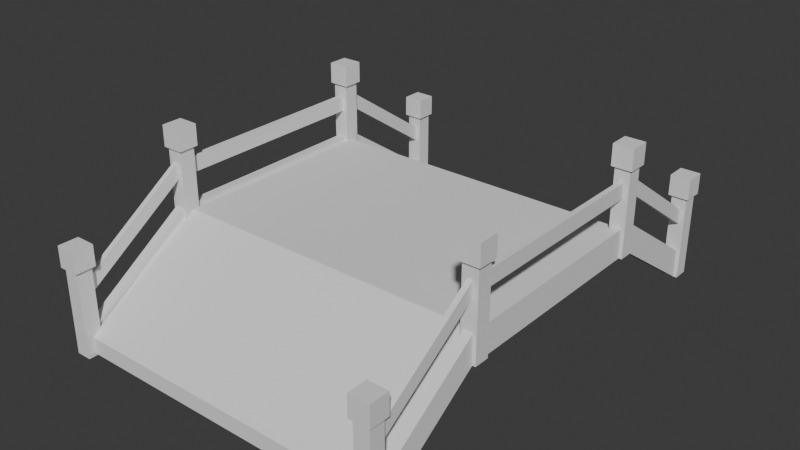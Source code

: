 # Source: puente_v1_auo1003.blend  (saved by Blender 4.5.90; exported with 4.5.12 LTS)
import bpy
from mathutils import Matrix  # noqa: F401  (used for matrix-valued properties, if any)

bpy.ops.wm.read_factory_settings(use_empty=True)
scene = bpy.context.scene
scene.name = 'Scene'

# ---- collections
col_collection = bpy.data.collections.new('Collection'); scene.collection.children.link(col_collection)

# ---- world
world_world = bpy.data.worlds.new('World'); scene.world = world_world
world_world.use_nodes = True; world_world.node_tree.nodes.clear()
_N = world_world.node_tree.nodes; _L = world_world.node_tree.links
n0 = _N.new('ShaderNodeOutputWorld'); n0.name = 'World Output'; n0.location = (200, 100)
n1 = _N.new('ShaderNodeBackground'); n1.name = 'Background'; n1.location = (-200, 100)
n1.inputs[0].default_value = (0.05088, 0.05088, 0.05088, 1.0)
_L.new(n1.outputs[0], n0.inputs[0])
n0.is_active_output = True
world_world.color = (0.05088, 0.05088, 0.05088)
world_world.sun_shadow_jitter_overblur = 0.0

# ---- meshes
me_cube_002 = bpy.data.meshes.new('Cube.002')
me_cube_002.from_pydata([(-4.379, -6.435, -2.627), (-4.379, -6.435, -2.178), (-4.379, 6.468, -2.627), (-4.379, 6.468, -2.178), (4.375, -6.435, -2.627), (4.375, -6.435, -2.178), (4.375, 6.468, -2.627), (4.375, 6.468, -2.178), (-4.485, 3.03, -0.4595), (-4.485, -2.998, -0.4595), (-4.485, -2.998, -0.0003283), (-4.485, 3.03, -0.0003283), (4.48, -2.998, -0.4595), (4.48, 3.03, -0.4595), (4.48, 3.03, -0.0003283), (4.48, -2.998, -0.0003283), (-4.35, -6.626, -2.711), (-4.35, -6.626, -0.2991), (-4.782, -6.626, -2.711), (-4.782, -6.626, -0.2991), (-4.35, -6.194, -2.711), (-4.35, -6.194, -0.2991), (-4.782, -6.194, -2.711), (-4.782, -6.194, -0.2991), (-4.281, -6.696, -0.2991), (-4.851, -6.696, -0.2991), (-4.281, -6.125, -0.2991), (-4.851, -6.125, -0.2991), (-4.281, -6.696, 0.2906), (-4.851, -6.696, 0.2906), (-4.281, -6.125, 0.2906), (-4.851, -6.125, 0.2906), (-4.35, -6.626, -1.091), (-4.35, -6.626, -0.6603), (-4.782, -6.626, -0.6603), (-4.782, -6.626, -1.091), (-4.782, -6.194, -0.6603), (-4.782, -6.194, -1.091), (-4.35, -6.194, -0.6603), (-4.35, -6.194, -1.091), (-4.693, -6.626, -2.711), (-4.439, -6.626, -2.711), (-4.494, -6.626, -0.2991), (-4.638, -6.626, -0.2991), (-4.439, -6.194, -2.711), (-4.693, -6.194, -2.711), (-4.638, -6.194, -0.2991), (-4.494, -6.194, -0.2991), (-4.471, -6.696, -0.2991), (-4.661, -6.696, -0.2991), (-4.661, -6.125, -0.2991), (-4.471, -6.125, -0.2991), (-4.471, -6.696, 0.2906), (-4.661, -6.696, 0.2906), (-4.661, -6.125, 0.2906), (-4.471, -6.125, 0.2906), (-4.638, -6.194, -1.091), (-4.494, -6.194, -1.091), (-4.638, -6.194, -0.6603), (-4.494, -6.194, -0.6603), (-4.494, -6.626, -1.091), (-4.638, -6.626, -1.091), (-4.494, -6.626, -0.6603), (-4.638, -6.626, -0.6603), (-4.782, -6.626, -1.901), (-4.782, -6.194, -1.901), (-4.35, -6.194, -1.901), (-4.35, -6.626, -1.901), (-4.439, -6.626, -1.901), (-4.693, -6.626, -1.901), (-4.693, -6.194, -1.901), (-4.439, -6.194, -1.901), (-4.35, -3.259, -0.7115), (-4.35, -3.259, 1.701), (-4.782, -3.259, -0.7115), (-4.782, -3.259, 1.701), (-4.35, -2.827, -0.7115), (-4.35, -2.827, 1.701), (-4.782, -2.827, -0.7115), (-4.782, -2.827, 1.701), (-4.281, -3.328, 1.701), (-4.851, -3.328, 1.701), (-4.281, -2.757, 1.701), (-4.851, -2.757, 1.701), (-4.281, -3.328, 2.291), (-4.851, -3.328, 2.291), (-4.281, -2.757, 2.291), (-4.851, -2.757, 2.291), (-4.35, -3.259, 0.9094), (-4.35, -3.259, 1.34), (-4.782, -3.259, 1.34), (-4.782, -3.259, 0.9094), (-4.782, -2.827, 1.34), (-4.782, -2.827, 0.9094), (-4.35, -2.827, 1.34), (-4.35, -2.827, 0.9094), (-4.693, -3.259, -0.7115), (-4.439, -3.259, -0.7115), (-4.494, -3.259, 1.701), (-4.638, -3.259, 1.701), (-4.439, -2.827, -0.7115), (-4.693, -2.827, -0.7115), (-4.638, -2.827, 1.701), (-4.494, -2.827, 1.701), (-4.471, -3.328, 1.701), (-4.661, -3.328, 1.701), (-4.661, -2.757, 1.701), (-4.471, -2.757, 1.701), (-4.471, -3.328, 2.291), (-4.661, -3.328, 2.291), (-4.661, -2.757, 2.291), (-4.471, -2.757, 2.291), (-4.638, -2.827, 0.9094), (-4.494, -2.827, 0.9094), (-4.638, -2.827, 1.34), (-4.494, -2.827, 1.34), (-4.494, -3.259, 0.9094), (-4.638, -3.259, 0.9094), (-4.494, -3.259, 1.34), (-4.638, -3.259, 1.34), (-4.782, -3.259, 0.09896), (-4.782, -2.827, 0.09896), (-4.35, -2.827, 0.09896), (-4.35, -3.259, 0.09896), (-4.439, -3.259, 0.09896), (-4.693, -3.259, 0.09896), (-4.693, -2.827, 0.09896), (-4.439, -2.827, 0.09896), (-4.35, 2.826, -0.7115), (-4.35, 2.826, 1.701), (-4.782, 2.826, -0.7115), (-4.782, 2.826, 1.701), (-4.35, 3.257, -0.7115), (-4.35, 3.257, 1.701), (-4.782, 3.257, -0.7115), (-4.782, 3.257, 1.701), (-4.281, 2.756, 1.701), (-4.851, 2.756, 1.701), (-4.281, 3.327, 1.701), (-4.851, 3.327, 1.701), (-4.281, 2.756, 2.291), (-4.851, 2.756, 2.291), (-4.281, 3.327, 2.291), (-4.851, 3.327, 2.291), (-4.35, 2.826, 0.9094), (-4.35, 2.826, 1.34), (-4.782, 2.826, 1.34), (-4.782, 2.826, 0.9094), (-4.782, 3.257, 1.34), (-4.782, 3.257, 0.9094), (-4.35, 3.257, 1.34), (-4.35, 3.257, 0.9094), (-4.693, 2.826, -0.7115), (-4.439, 2.826, -0.7115), (-4.494, 2.826, 1.701), (-4.638, 2.826, 1.701), (-4.439, 3.257, -0.7115), (-4.693, 3.257, -0.7115), (-4.638, 3.257, 1.701), (-4.494, 3.257, 1.701), (-4.471, 2.756, 1.701), (-4.661, 2.756, 1.701), (-4.661, 3.327, 1.701), (-4.471, 3.327, 1.701), (-4.471, 2.756, 2.291), (-4.661, 2.756, 2.291), (-4.661, 3.327, 2.291), (-4.471, 3.327, 2.291), (-4.638, 3.257, 0.9094), (-4.494, 3.257, 0.9094), (-4.638, 3.257, 1.34), (-4.494, 3.257, 1.34), (-4.494, 2.826, 0.9094), (-4.638, 2.826, 0.9094), (-4.494, 2.826, 1.34), (-4.638, 2.826, 1.34), (-4.782, 2.826, 0.09896), (-4.782, 3.257, 0.09896), (-4.35, 3.257, 0.09896), (-4.35, 2.826, 0.09896), (-4.439, 2.826, 0.09896), (-4.693, 2.826, 0.09896), (-4.693, 3.257, 0.09896), (-4.439, 3.257, 0.09896), (-4.35, 6.193, -2.711), (-4.35, 6.193, -0.2991), (-4.782, 6.193, -2.711), (-4.782, 6.193, -0.2991), (-4.35, 6.625, -2.711), (-4.35, 6.625, -0.2991), (-4.782, 6.625, -2.711), (-4.782, 6.625, -0.2991), (-4.281, 6.124, -0.2991), (-4.851, 6.124, -0.2991), (-4.281, 6.694, -0.2991), (-4.851, 6.694, -0.2991), (-4.281, 6.124, 0.2906), (-4.851, 6.124, 0.2906), (-4.281, 6.694, 0.2906), (-4.851, 6.694, 0.2906), (-4.35, 6.193, -1.091), (-4.35, 6.193, -0.6603), (-4.782, 6.193, -0.6603), (-4.782, 6.193, -1.091), (-4.782, 6.625, -0.6603), (-4.782, 6.625, -1.091), (-4.35, 6.625, -0.6603), (-4.35, 6.625, -1.091), (-4.693, 6.193, -2.711), (-4.439, 6.193, -2.711), (-4.494, 6.193, -0.2991), (-4.638, 6.193, -0.2991), (-4.439, 6.625, -2.711), (-4.693, 6.625, -2.711), (-4.638, 6.625, -0.2991), (-4.494, 6.625, -0.2991), (-4.471, 6.124, -0.2991), (-4.661, 6.124, -0.2991), (-4.661, 6.694, -0.2991), (-4.471, 6.694, -0.2991), (-4.471, 6.124, 0.2906), (-4.661, 6.124, 0.2906), (-4.661, 6.694, 0.2906), (-4.471, 6.694, 0.2906), (-4.638, 6.625, -1.091), (-4.494, 6.625, -1.091), (-4.638, 6.625, -0.6603), (-4.494, 6.625, -0.6603), (-4.494, 6.193, -1.091), (-4.638, 6.193, -1.091), (-4.494, 6.193, -0.6603), (-4.638, 6.193, -0.6603), (-4.782, 6.193, -1.901), (-4.782, 6.625, -1.901), (-4.35, 6.625, -1.901), (-4.35, 6.193, -1.901), (-4.439, 6.193, -1.901), (-4.693, 6.193, -1.901), (-4.693, 6.625, -1.901), (-4.439, 6.625, -1.901), (4.782, -6.626, -2.711), (4.782, -6.626, -0.2991), (4.35, -6.626, -2.711), (4.35, -6.626, -0.2991), (4.782, -6.194, -2.711), (4.782, -6.194, -0.2991), (4.35, -6.194, -2.711), (4.35, -6.194, -0.2991), (4.852, -6.696, -0.2991), (4.281, -6.696, -0.2991), (4.852, -6.125, -0.2991), (4.281, -6.125, -0.2991), (4.852, -6.696, 0.2906), (4.281, -6.696, 0.2906), (4.852, -6.125, 0.2906), (4.281, -6.125, 0.2906), (4.782, -6.626, -1.091), (4.782, -6.626, -0.6603), (4.35, -6.626, -0.6603), (4.35, -6.626, -1.091), (4.35, -6.194, -0.6603), (4.35, -6.194, -1.091), (4.782, -6.194, -0.6603), (4.782, -6.194, -1.091), (4.439, -6.626, -2.711), (4.694, -6.626, -2.711), (4.638, -6.626, -0.2991), (4.494, -6.626, -0.2991), (4.694, -6.194, -2.711), (4.439, -6.194, -2.711), (4.494, -6.194, -0.2991), (4.638, -6.194, -0.2991), (4.661, -6.696, -0.2991), (4.471, -6.696, -0.2991), (4.471, -6.125, -0.2991), (4.661, -6.125, -0.2991), (4.661, -6.696, 0.2906), (4.471, -6.696, 0.2906), (4.471, -6.125, 0.2906), (4.661, -6.125, 0.2906), (4.494, -6.194, -1.091), (4.638, -6.194, -1.091), (4.494, -6.194, -0.6603), (4.638, -6.194, -0.6603), (4.638, -6.626, -1.091), (4.494, -6.626, -1.091), (4.638, -6.626, -0.6603), (4.494, -6.626, -0.6603), (4.35, -6.626, -1.901), (4.35, -6.194, -1.901), (4.782, -6.194, -1.901), (4.782, -6.626, -1.901), (4.694, -6.626, -1.901), (4.439, -6.626, -1.901), (4.439, -6.194, -1.901), (4.694, -6.194, -1.901), (4.782, -3.259, -0.7115), (4.782, -3.259, 1.701), (4.35, -3.259, -0.7115), (4.35, -3.259, 1.701), (4.782, -2.827, -0.7115), (4.782, -2.827, 1.701), (4.35, -2.827, -0.7115), (4.35, -2.827, 1.701), (4.852, -3.328, 1.701), (4.281, -3.328, 1.701), (4.852, -2.757, 1.701), (4.281, -2.757, 1.701), (4.852, -3.328, 2.291), (4.281, -3.328, 2.291), (4.852, -2.757, 2.291), (4.281, -2.757, 2.291), (4.782, -3.259, 0.9094), (4.782, -3.259, 1.34), (4.35, -3.259, 1.34), (4.35, -3.259, 0.9094), (4.35, -2.827, 1.34), (4.35, -2.827, 0.9094), (4.782, -2.827, 1.34), (4.782, -2.827, 0.9094), (4.439, -3.259, -0.7115), (4.694, -3.259, -0.7115), (4.638, -3.259, 1.701), (4.494, -3.259, 1.701), (4.694, -2.827, -0.7115), (4.439, -2.827, -0.7115), (4.494, -2.827, 1.701), (4.638, -2.827, 1.701), (4.661, -3.328, 1.701), (4.471, -3.328, 1.701), (4.471, -2.757, 1.701), (4.661, -2.757, 1.701), (4.661, -3.328, 2.291), (4.471, -3.328, 2.291), (4.471, -2.757, 2.291), (4.661, -2.757, 2.291), (4.494, -2.827, 0.9094), (4.638, -2.827, 0.9094), (4.494, -2.827, 1.34), (4.638, -2.827, 1.34), (4.638, -3.259, 0.9094), (4.494, -3.259, 0.9094), (4.638, -3.259, 1.34), (4.494, -3.259, 1.34), (4.35, -3.259, 0.09896), (4.35, -2.827, 0.09896), (4.782, -2.827, 0.09896), (4.782, -3.259, 0.09896), (4.694, -3.259, 0.09896), (4.439, -3.259, 0.09896), (4.439, -2.827, 0.09896), (4.694, -2.827, 0.09896), (4.782, 2.826, -0.7115), (4.782, 2.826, 1.701), (4.35, 2.826, -0.7115), (4.35, 2.826, 1.701), (4.782, 3.257, -0.7115), (4.782, 3.257, 1.701), (4.35, 3.257, -0.7115), (4.35, 3.257, 1.701), (4.852, 2.756, 1.701), (4.281, 2.756, 1.701), (4.852, 3.327, 1.701), (4.281, 3.327, 1.701), (4.852, 2.756, 2.291), (4.281, 2.756, 2.291), (4.852, 3.327, 2.291), (4.281, 3.327, 2.291), (4.782, 2.826, 0.9094), (4.782, 2.826, 1.34), (4.35, 2.826, 1.34), (4.35, 2.826, 0.9094), (4.35, 3.257, 1.34), (4.35, 3.257, 0.9094), (4.782, 3.257, 1.34), (4.782, 3.257, 0.9094), (4.439, 2.826, -0.7115), (4.694, 2.826, -0.7115), (4.638, 2.826, 1.701), (4.494, 2.826, 1.701), (4.694, 3.257, -0.7115), (4.439, 3.257, -0.7115), (4.494, 3.257, 1.701), (4.638, 3.257, 1.701), (4.661, 2.756, 1.701), (4.471, 2.756, 1.701), (4.471, 3.327, 1.701), (4.661, 3.327, 1.701), (4.661, 2.756, 2.291), (4.471, 2.756, 2.291), (4.471, 3.327, 2.291), (4.661, 3.327, 2.291), (4.494, 3.257, 0.9094), (4.638, 3.257, 0.9094), (4.494, 3.257, 1.34), (4.638, 3.257, 1.34), (4.638, 2.826, 0.9094), (4.494, 2.826, 0.9094), (4.638, 2.826, 1.34), (4.494, 2.826, 1.34), (4.35, 2.826, 0.09896), (4.35, 3.257, 0.09896), (4.782, 3.257, 0.09896), (4.782, 2.826, 0.09896), (4.694, 2.826, 0.09896), (4.439, 2.826, 0.09896), (4.439, 3.257, 0.09896), (4.694, 3.257, 0.09896), (4.782, 6.193, -2.711), (4.782, 6.193, -0.2991), (4.35, 6.193, -2.711), (4.35, 6.193, -0.2991), (4.782, 6.625, -2.711), (4.782, 6.625, -0.2991), (4.35, 6.625, -2.711), (4.35, 6.625, -0.2991), (4.852, 6.124, -0.2991), (4.281, 6.124, -0.2991), (4.852, 6.694, -0.2991), (4.281, 6.694, -0.2991), (4.852, 6.124, 0.2906), (4.281, 6.124, 0.2906), (4.852, 6.694, 0.2906), (4.281, 6.694, 0.2906), (4.782, 6.193, -1.091), (4.782, 6.193, -0.6603), (4.35, 6.193, -0.6603), (4.35, 6.193, -1.091), (4.35, 6.625, -0.6603), (4.35, 6.625, -1.091), (4.782, 6.625, -0.6603), (4.782, 6.625, -1.091), (4.439, 6.193, -2.711), (4.693, 6.193, -2.711), (4.638, 6.193, -0.2991), (4.494, 6.193, -0.2991), (4.693, 6.625, -2.711), (4.439, 6.625, -2.711), (4.494, 6.625, -0.2991), (4.638, 6.625, -0.2991), (4.661, 6.124, -0.2991), (4.471, 6.124, -0.2991), (4.471, 6.694, -0.2991), (4.661, 6.694, -0.2991), (4.661, 6.124, 0.2906), (4.471, 6.124, 0.2906), (4.471, 6.694, 0.2906), (4.661, 6.694, 0.2906), (4.494, 6.625, -1.091), (4.638, 6.625, -1.091), (4.494, 6.625, -0.6603), (4.638, 6.625, -0.6603), (4.638, 6.193, -1.091), (4.494, 6.193, -1.091), (4.638, 6.193, -0.6603), (4.494, 6.193, -0.6603), (4.35, 6.193, -1.901), (4.35, 6.625, -1.901), (4.782, 6.625, -1.901), (4.782, 6.193, -1.901), (4.693, 6.193, -1.901), (4.439, 6.193, -1.901), (4.439, 6.625, -1.901), (4.693, 6.625, -1.901)], [], [(8, 11, 3, 2), (2, 3, 7, 6), (12, 15, 5, 4), (4, 5, 1, 0), (9, 12, 4, 0), (15, 10, 1, 5), (7, 3, 11, 14), (14, 11, 10, 15), (2, 6, 13, 8), (8, 13, 12, 9), (6, 7, 14, 13), (13, 14, 15, 12), (0, 1, 10, 9), (9, 10, 11, 8), (63, 43, 19, 34), (34, 19, 23, 36), (59, 47, 21, 38), (38, 21, 17, 33), (42, 17, 24, 48), (24, 26, 30, 28), (17, 21, 26, 24), (23, 19, 25, 27), (46, 23, 27, 50), (55, 52, 28, 30), (27, 25, 29, 31), (50, 27, 31, 54), (48, 24, 28, 52), (66, 39, 32, 67), (39, 38, 33, 32), (71, 57, 39, 66), (57, 59, 38, 39), (64, 35, 37, 65), (35, 34, 36, 37), (69, 61, 35, 64), (61, 63, 34, 35), (32, 33, 62, 60), (60, 62, 63, 61), (67, 32, 60, 68), (68, 60, 61, 69), (37, 36, 58, 56), (118, 119, 58, 59), (65, 37, 56, 70), (70, 56, 57, 71), (25, 49, 53, 29), (49, 48, 52, 53), (26, 51, 55, 30), (51, 50, 54, 55), (31, 29, 53, 54), (54, 53, 52, 55), (21, 47, 51, 26), (47, 46, 50, 51), (19, 43, 49, 25), (43, 42, 48, 49), (36, 23, 46, 58), (58, 46, 47, 59), (33, 17, 42, 62), (62, 42, 43, 63), (124, 125, 70, 71), (22, 65, 70, 45), (41, 68, 69, 40), (16, 67, 68, 41), (40, 69, 64, 18), (18, 64, 65, 22), (44, 71, 66, 20), (20, 66, 67, 16), (119, 99, 75, 90), (90, 75, 79, 92), (115, 103, 77, 94), (94, 77, 73, 89), (98, 73, 80, 104), (80, 82, 86, 84), (73, 77, 82, 80), (79, 75, 81, 83), (102, 79, 83, 106), (111, 108, 84, 86), (83, 81, 85, 87), (106, 83, 87, 110), (104, 80, 84, 108), (122, 95, 88, 123), (95, 94, 89, 88), (127, 113, 95, 122), (113, 115, 94, 95), (120, 91, 93, 121), (91, 90, 92, 93), (125, 117, 91, 120), (117, 119, 90, 91), (88, 89, 118, 116), (116, 118, 59, 57), (123, 88, 116, 124), (124, 116, 117, 125), (93, 92, 114, 112), (174, 175, 114, 115), (121, 93, 112, 126), (126, 112, 113, 127), (81, 105, 109, 85), (105, 104, 108, 109), (82, 107, 111, 86), (107, 106, 110, 111), (87, 85, 109, 110), (110, 109, 108, 111), (77, 103, 107, 82), (103, 102, 106, 107), (75, 99, 105, 81), (99, 98, 104, 105), (92, 79, 102, 114), (114, 102, 103, 115), (89, 73, 98, 118), (118, 98, 99, 119), (180, 181, 126, 127), (78, 121, 126, 101), (97, 124, 71, 44), (72, 123, 124, 97), (96, 125, 120, 74), (74, 120, 121, 78), (100, 127, 122, 76), (76, 122, 123, 72), (175, 155, 131, 146), (146, 131, 135, 148), (171, 159, 133, 150), (150, 133, 129, 145), (154, 129, 136, 160), (136, 138, 142, 140), (129, 133, 138, 136), (135, 131, 137, 139), (158, 135, 139, 162), (167, 164, 140, 142), (139, 137, 141, 143), (162, 139, 143, 166), (160, 136, 140, 164), (178, 151, 144, 179), (151, 150, 145, 144), (183, 169, 151, 178), (169, 171, 150, 151), (176, 147, 149, 177), (147, 146, 148, 149), (181, 173, 147, 176), (173, 175, 146, 147), (144, 145, 174, 172), (172, 174, 115, 113), (179, 144, 172, 180), (180, 172, 173, 181), (149, 148, 170, 168), (230, 231, 170, 171), (177, 149, 168, 182), (182, 168, 169, 183), (137, 161, 165, 141), (161, 160, 164, 165), (138, 163, 167, 142), (163, 162, 166, 167), (143, 141, 165, 166), (166, 165, 164, 167), (133, 159, 163, 138), (159, 158, 162, 163), (131, 155, 161, 137), (155, 154, 160, 161), (148, 135, 158, 170), (170, 158, 159, 171), (145, 129, 154, 174), (174, 154, 155, 175), (236, 237, 182, 183), (134, 177, 182, 157), (153, 180, 127, 100), (128, 179, 180, 153), (152, 181, 176, 130), (130, 176, 177, 134), (156, 183, 178, 132), (132, 178, 179, 128), (231, 211, 187, 202), (202, 187, 191, 204), (227, 215, 189, 206), (206, 189, 185, 201), (210, 185, 192, 216), (192, 194, 198, 196), (185, 189, 194, 192), (191, 187, 193, 195), (214, 191, 195, 218), (223, 220, 196, 198), (195, 193, 197, 199), (218, 195, 199, 222), (216, 192, 196, 220), (234, 207, 200, 235), (207, 206, 201, 200), (239, 225, 207, 234), (225, 227, 206, 207), (232, 203, 205, 233), (203, 202, 204, 205), (237, 229, 203, 232), (229, 231, 202, 203), (200, 201, 230, 228), (228, 230, 171, 169), (235, 200, 228, 236), (236, 228, 229, 237), (205, 204, 226, 224), (224, 226, 227, 225), (233, 205, 224, 238), (238, 224, 225, 239), (193, 217, 221, 197), (217, 216, 220, 221), (194, 219, 223, 198), (219, 218, 222, 223), (199, 197, 221, 222), (222, 221, 220, 223), (189, 215, 219, 194), (215, 214, 218, 219), (187, 211, 217, 193), (211, 210, 216, 217), (204, 191, 214, 226), (226, 214, 215, 227), (201, 185, 210, 230), (230, 210, 211, 231), (213, 238, 239, 212), (190, 233, 238, 213), (209, 236, 183, 156), (184, 235, 236, 209), (208, 237, 232, 186), (186, 232, 233, 190), (212, 239, 234, 188), (188, 234, 235, 184), (125, 96, 45, 70), (181, 152, 101, 126), (237, 208, 157, 182), (231, 229, 168, 170), (229, 228, 169, 168), (119, 117, 56, 58), (117, 116, 57, 56), (175, 173, 112, 114), (173, 172, 113, 112), (287, 267, 243, 258), (258, 243, 247, 260), (283, 271, 245, 262), (262, 245, 241, 257), (266, 241, 248, 272), (248, 250, 254, 252), (241, 245, 250, 248), (247, 243, 249, 251), (270, 247, 251, 274), (279, 276, 252, 254), (251, 249, 253, 255), (274, 251, 255, 278), (272, 248, 252, 276), (290, 263, 256, 291), (263, 262, 257, 256), (295, 281, 263, 290), (281, 283, 262, 263), (288, 259, 261, 289), (259, 258, 260, 261), (293, 285, 259, 288), (285, 287, 258, 259), (256, 257, 286, 284), (284, 286, 287, 285), (291, 256, 284, 292), (292, 284, 285, 293), (261, 260, 282, 280), (342, 343, 282, 283), (289, 261, 280, 294), (294, 280, 281, 295), (249, 273, 277, 253), (273, 272, 276, 277), (250, 275, 279, 254), (275, 274, 278, 279), (255, 253, 277, 278), (278, 277, 276, 279), (245, 271, 275, 250), (271, 270, 274, 275), (243, 267, 273, 249), (267, 266, 272, 273), (260, 247, 270, 282), (282, 270, 271, 283), (257, 241, 266, 286), (286, 266, 267, 287), (348, 349, 294, 295), (246, 289, 294, 269), (265, 292, 293, 264), (240, 291, 292, 265), (264, 293, 288, 242), (242, 288, 289, 246), (268, 295, 290, 244), (244, 290, 291, 240), (343, 323, 299, 314), (314, 299, 303, 316), (339, 327, 301, 318), (318, 301, 297, 313), (322, 297, 304, 328), (304, 306, 310, 308), (297, 301, 306, 304), (303, 299, 305, 307), (326, 303, 307, 330), (335, 332, 308, 310), (307, 305, 309, 311), (330, 307, 311, 334), (328, 304, 308, 332), (346, 319, 312, 347), (319, 318, 313, 312), (351, 337, 319, 346), (337, 339, 318, 319), (344, 315, 317, 345), (315, 314, 316, 317), (349, 341, 315, 344), (341, 343, 314, 315), (312, 313, 342, 340), (340, 342, 283, 281), (347, 312, 340, 348), (348, 340, 341, 349), (317, 316, 338, 336), (398, 399, 338, 339), (345, 317, 336, 350), (350, 336, 337, 351), (305, 329, 333, 309), (329, 328, 332, 333), (306, 331, 335, 310), (331, 330, 334, 335), (311, 309, 333, 334), (334, 333, 332, 335), (301, 327, 331, 306), (327, 326, 330, 331), (299, 323, 329, 305), (323, 322, 328, 329), (316, 303, 326, 338), (338, 326, 327, 339), (313, 297, 322, 342), (342, 322, 323, 343), (404, 405, 350, 351), (302, 345, 350, 325), (321, 348, 295, 268), (296, 347, 348, 321), (320, 349, 344, 298), (298, 344, 345, 302), (324, 351, 346, 300), (300, 346, 347, 296), (399, 379, 355, 370), (370, 355, 359, 372), (395, 383, 357, 374), (374, 357, 353, 369), (378, 353, 360, 384), (360, 362, 366, 364), (353, 357, 362, 360), (359, 355, 361, 363), (382, 359, 363, 386), (391, 388, 364, 366), (363, 361, 365, 367), (386, 363, 367, 390), (384, 360, 364, 388), (402, 375, 368, 403), (375, 374, 369, 368), (407, 393, 375, 402), (393, 395, 374, 375), (400, 371, 373, 401), (371, 370, 372, 373), (405, 397, 371, 400), (397, 399, 370, 371), (368, 369, 398, 396), (396, 398, 339, 337), (403, 368, 396, 404), (404, 396, 397, 405), (373, 372, 394, 392), (454, 455, 394, 395), (401, 373, 392, 406), (406, 392, 393, 407), (361, 385, 389, 365), (385, 384, 388, 389), (362, 387, 391, 366), (387, 386, 390, 391), (367, 365, 389, 390), (390, 389, 388, 391), (357, 383, 387, 362), (383, 382, 386, 387), (355, 379, 385, 361), (379, 378, 384, 385), (372, 359, 382, 394), (394, 382, 383, 395), (369, 353, 378, 398), (398, 378, 379, 399), (460, 461, 406, 407), (358, 401, 406, 381), (377, 404, 351, 324), (352, 403, 404, 377), (376, 405, 400, 354), (354, 400, 401, 358), (380, 407, 402, 356), (356, 402, 403, 352), (455, 435, 411, 426), (426, 411, 415, 428), (451, 439, 413, 430), (430, 413, 409, 425), (434, 409, 416, 440), (416, 418, 422, 420), (409, 413, 418, 416), (415, 411, 417, 419), (438, 415, 419, 442), (447, 444, 420, 422), (419, 417, 421, 423), (442, 419, 423, 446), (440, 416, 420, 444), (458, 431, 424, 459), (431, 430, 425, 424), (463, 449, 431, 458), (449, 451, 430, 431), (456, 427, 429, 457), (427, 426, 428, 429), (461, 453, 427, 456), (453, 455, 426, 427), (424, 425, 454, 452), (452, 454, 395, 393), (459, 424, 452, 460), (460, 452, 453, 461), (429, 428, 450, 448), (448, 450, 451, 449), (457, 429, 448, 462), (462, 448, 449, 463), (417, 441, 445, 421), (441, 440, 444, 445), (418, 443, 447, 422), (443, 442, 446, 447), (423, 421, 445, 446), (446, 445, 444, 447), (413, 439, 443, 418), (439, 438, 442, 443), (411, 435, 441, 417), (435, 434, 440, 441), (428, 415, 438, 450), (450, 438, 439, 451), (425, 409, 434, 454), (454, 434, 435, 455), (437, 462, 463, 436), (414, 457, 462, 437), (433, 460, 407, 380), (408, 459, 460, 433), (432, 461, 456, 410), (410, 456, 457, 414), (436, 463, 458, 412), (412, 458, 459, 408), (349, 320, 269, 294), (405, 376, 325, 350), (461, 432, 381, 406), (455, 453, 392, 394), (453, 452, 393, 392), (343, 341, 280, 282), (341, 340, 281, 280), (399, 397, 336, 338), (397, 396, 337, 336)])
_uv = me_cube_002.uv_layers.new(name='UVMap')
_uv.uv.foreach_set('vector', [0.2885, 0.7671, 0.2885, 0.7639, 0.312, 0.7788, 0.312, 0.7819, 0.312, 0.7819, 0.312, 0.7788, 0.3718, 0.7788, 0.3718, 0.7819, 0.2887, 0.7671, 0.2887, 0.7639, 0.3122, 0.7788, 0.3122, 0.7819, 0.312, 0.7788, 0.312, 0.7758, 0.3718, 0.7758, 0.3718, 0.7788, 0.3375, 0.8308, 0.3375, 0.7902, 0.356, 0.7907, 0.356, 0.8303, 0.495, 0.717, 0.949, 0.717, 0.9436, 0.9231, 0.5003, 0.9231, 0.5003, 0.2057, 0.9436, 0.2057, 0.949, 0.4118, 0.495, 0.4118, 0.495, 0.4118, 0.949, 0.4118, 0.949, 0.717, 0.495, 0.717, 0.2918, 0.8303, 0.2918, 0.7907, 0.3102, 0.7902, 0.3102, 0.8308, 0.3102, 0.8308, 0.3102, 0.7902, 0.3375, 0.7902, 0.3375, 0.8308, 0.2241, 0.7819, 0.2241, 0.7788, 0.2476, 0.7639, 0.2476, 0.7671, 0.2476, 0.7671, 0.2476, 0.7639, 0.2887, 0.7639, 0.2887, 0.7671, 0.2238, 0.7819, 0.2238, 0.7788, 0.2473, 0.7639, 0.2473, 0.7671, 0.2473, 0.7671, 0.2473, 0.7639, 0.2885, 0.7639, 0.2885, 0.7671, 0.4717, 0.08936, 0.3815, 0.08936, 0.3815, 0.0534, 0.4717, 0.0534, 0.3412, 0.6239, 0.3412, 0.7267, 0.2183, 0.7267, 0.2183, 0.6239, 0.4696, 0.0874, 0.3794, 0.0874, 0.3794, 0.05145, 0.4696, 0.05145, 0.3508, 0.6219, 0.3508, 0.7247, 0.2279, 0.7247, 0.2279, 0.6219, 0.2234, 0.9018, 0.2234, 0.874, 0.2368, 0.8605, 0.2368, 0.8973, 0.2328, 0.9655, 0.2328, 0.8553, 0.3467, 0.8553, 0.3467, 0.9655, 0.2194, 0.9521, 0.2194, 0.8687, 0.2328, 0.8553, 0.2328, 0.9655, 0.2267, 0.9585, 0.2267, 0.875, 0.2401, 0.8616, 0.2401, 0.9719, 0.2198, 0.9027, 0.2198, 0.8749, 0.2332, 0.8615, 0.2332, 0.8982, 0.3551, 0.8941, 0.2449, 0.8941, 0.2449, 0.8573, 0.3551, 0.8573, 0.2401, 0.9719, 0.2401, 0.8616, 0.354, 0.8616, 0.354, 0.9719, 0.2332, 0.8982, 0.2332, 0.8615, 0.3471, 0.8615, 0.3471, 0.8982, 0.2368, 0.8973, 0.2368, 0.8605, 0.3508, 0.8605, 0.3508, 0.8973, 0.3508, 0.2687, 0.3508, 0.4994, 0.2279, 0.4994, 0.2279, 0.2687, 0.3508, 0.4994, 0.3508, 0.6219, 0.2279, 0.6219, 0.2279, 0.4994, 0.7796, 0.07357, 0.5772, 0.0874, 0.5772, 0.05145, 0.7796, 0.05145, 0.5772, 0.0874, 0.4696, 0.0874, 0.4696, 0.05145, 0.5772, 0.05145, 0.3412, 0.2707, 0.3412, 0.5014, 0.2183, 0.5014, 0.2183, 0.2707, 0.3412, 0.5014, 0.3412, 0.6239, 0.2183, 0.6239, 0.2183, 0.5014, 0.7817, 0.07552, 0.5792, 0.08936, 0.5792, 0.0534, 0.7817, 0.0534, 0.5792, 0.08936, 0.4717, 0.08936, 0.4717, 0.0534, 0.5792, 0.0534, 0.5792, 0.1613, 0.4717, 0.1613, 0.4717, 0.1253, 0.5792, 0.1253, 0.5792, 0.1253, 0.4717, 0.1253, 0.4717, 0.08936, 0.5792, 0.08936, 0.7817, 0.1613, 0.5792, 0.1613, 0.5792, 0.1253, 0.7817, 0.1391, 0.7817, 0.1391, 0.5792, 0.1253, 0.5792, 0.08936, 0.7817, 0.07552, 0.5772, 0.1593, 0.4696, 0.1593, 0.4696, 0.1234, 0.5772, 0.1234, 0.1386, 0.7296, 0.1145, 0.7296, 0.1145, 0.2388, 0.1386, 0.2388, 0.7796, 0.1593, 0.5772, 0.1593, 0.5772, 0.1234, 0.7796, 0.1372, 0.7796, 0.1372, 0.5772, 0.1234, 0.5772, 0.0874, 0.7796, 0.07357, 0.2368, 0.9708, 0.2368, 0.934, 0.3508, 0.934, 0.3508, 0.9708, 0.2368, 0.934, 0.2368, 0.8973, 0.3508, 0.8973, 0.3508, 0.934, 0.2332, 0.9717, 0.2332, 0.935, 0.3471, 0.935, 0.3471, 0.9717, 0.2332, 0.935, 0.2332, 0.8982, 0.3471, 0.8982, 0.3471, 0.935, 0.3551, 0.9676, 0.2449, 0.9676, 0.2449, 0.9308, 0.3551, 0.9308, 0.3551, 0.9308, 0.2449, 0.9308, 0.2449, 0.8941, 0.3551, 0.8941, 0.2198, 0.9583, 0.2198, 0.9305, 0.2332, 0.935, 0.2332, 0.9717, 0.2198, 0.9305, 0.2198, 0.9027, 0.2332, 0.8982, 0.2332, 0.935, 0.2234, 0.9574, 0.2234, 0.9296, 0.2368, 0.934, 0.2368, 0.9708, 0.2234, 0.9296, 0.2234, 0.9018, 0.2368, 0.8973, 0.2368, 0.934, 0.4696, 0.1593, 0.3794, 0.1593, 0.3794, 0.1234, 0.4696, 0.1234, 0.4696, 0.1234, 0.3794, 0.1234, 0.3794, 0.0874, 0.4696, 0.0874, 0.4717, 0.1613, 0.3815, 0.1613, 0.3815, 0.1253, 0.4717, 0.1253, 0.4717, 0.1253, 0.3815, 0.1253, 0.3815, 0.08936, 0.4717, 0.08936, 0.09462, 0.2471, 0.1372, 0.2471, 0.1372, 0.7379, 0.09462, 0.7379, 0.9821, 0.1593, 0.7796, 0.1593, 0.7796, 0.1372, 0.9821, 0.1372, 0.9842, 0.1391, 0.7817, 0.1391, 0.7817, 0.07552, 0.9842, 0.07552, 0.9842, 0.1613, 0.7817, 0.1613, 0.7817, 0.1391, 0.9842, 0.1391, 0.9842, 0.07552, 0.7817, 0.07552, 0.7817, 0.0534, 0.9842, 0.0534, 0.3412, 0.04002, 0.3412, 0.2707, 0.2183, 0.2707, 0.2183, 0.04002, 0.9821, 0.07357, 0.7796, 0.07357, 0.7796, 0.05145, 0.9821, 0.05145, 0.3508, 0.03797, 0.3508, 0.2687, 0.2279, 0.2687, 0.2279, 0.03797, 0.4707, 0.08836, 0.3805, 0.08836, 0.3805, 0.05241, 0.4707, 0.05241, 0.3483, 0.6168, 0.3483, 0.7196, 0.2254, 0.7196, 0.2254, 0.6168, 0.47, 0.0924, 0.3798, 0.0924, 0.3798, 0.05645, 0.47, 0.05645, 0.3451, 0.6196, 0.3451, 0.7224, 0.2222, 0.7224, 0.2222, 0.6196, 0.2273, 0.9063, 0.2273, 0.8785, 0.2407, 0.865, 0.2407, 0.9018, 0.233, 0.969, 0.233, 0.8588, 0.3469, 0.8588, 0.3469, 0.969, 0.2196, 0.9556, 0.2196, 0.8722, 0.233, 0.8588, 0.233, 0.969, 0.2244, 0.9555, 0.2244, 0.8721, 0.2379, 0.8586, 0.2379, 0.9689, 0.223, 0.9031, 0.223, 0.8753, 0.2364, 0.8619, 0.2364, 0.8987, 0.4649, 0.9018, 0.3546, 0.9018, 0.3546, 0.865, 0.4649, 0.865, 0.2379, 0.9689, 0.2379, 0.8586, 0.3518, 0.8586, 0.3518, 0.9689, 0.2364, 0.8987, 0.2364, 0.8619, 0.3504, 0.8619, 0.3504, 0.8987, 0.2407, 0.9018, 0.2407, 0.865, 0.3546, 0.865, 0.3546, 0.9018, 0.3451, 0.2664, 0.3451, 0.4971, 0.2222, 0.4971, 0.2222, 0.2664, 0.3451, 0.4971, 0.3451, 0.6196, 0.2222, 0.6196, 0.2222, 0.4971, 0.78, 0.07857, 0.5776, 0.0924, 0.5776, 0.05645, 0.78, 0.05645, 0.5776, 0.0924, 0.47, 0.0924, 0.47, 0.05645, 0.5776, 0.05645, 0.3483, 0.2636, 0.3483, 0.4943, 0.2254, 0.4943, 0.2254, 0.2636, 0.3483, 0.4943, 0.3483, 0.6168, 0.2254, 0.6168, 0.2254, 0.4943, 0.7807, 0.07453, 0.5782, 0.08836, 0.5782, 0.05241, 0.7807, 0.05241, 0.5782, 0.08836, 0.4707, 0.08836, 0.4707, 0.05241, 0.5782, 0.05241, 0.5782, 0.1603, 0.4707, 0.1603, 0.4707, 0.1243, 0.5782, 0.1243, 0.07737, 0.2455, 0.1493, 0.2455, 0.1493, 0.7363, 0.07737, 0.7363, 0.7807, 0.1603, 0.5782, 0.1603, 0.5782, 0.1243, 0.7807, 0.1382, 0.7807, 0.1382, 0.5782, 0.1243, 0.5782, 0.08836, 0.7807, 0.07453, 0.5776, 0.1643, 0.47, 0.1643, 0.47, 0.1284, 0.5776, 0.1284, 0.1136, 0.02092, 0.1376, 0.02092, 0.1376, 0.9659, 0.1136, 0.9659, 0.78, 0.1643, 0.5776, 0.1643, 0.5776, 0.1284, 0.78, 0.1422, 0.78, 0.1422, 0.5776, 0.1284, 0.5776, 0.0924, 0.78, 0.07857, 0.2407, 0.9753, 0.2407, 0.9385, 0.3546, 0.9385, 0.3546, 0.9753, 0.2407, 0.9385, 0.2407, 0.9018, 0.3546, 0.9018, 0.3546, 0.9385, 0.2364, 0.9722, 0.2364, 0.9354, 0.3504, 0.9354, 0.3504, 0.9722, 0.2364, 0.9354, 0.2364, 0.8987, 0.3504, 0.8987, 0.3504, 0.9354, 0.4649, 0.9753, 0.3546, 0.9753, 0.3546, 0.9385, 0.4649, 0.9385, 0.4649, 0.9385, 0.3546, 0.9385, 0.3546, 0.9018, 0.4649, 0.9018, 0.223, 0.9587, 0.223, 0.9309, 0.2364, 0.9354, 0.2364, 0.9722, 0.223, 0.9309, 0.223, 0.9031, 0.2364, 0.8987, 0.2364, 0.9354, 0.2273, 0.9619, 0.2273, 0.9341, 0.2407, 0.9385, 0.2407, 0.9753, 0.2273, 0.9341, 0.2273, 0.9063, 0.2407, 0.9018, 0.2407, 0.9385, 0.47, 0.1643, 0.3798, 0.1643, 0.3798, 0.1284, 0.47, 0.1284, 0.47, 0.1284, 0.3798, 0.1284, 0.3798, 0.0924, 0.47, 0.0924, 0.4707, 0.1603, 0.3805, 0.1603, 0.3805, 0.1243, 0.4707, 0.1243, 0.4707, 0.1243, 0.3805, 0.1243, 0.3805, 0.08836, 0.4707, 0.08836, 0.1004, 0.02828, 0.143, 0.02828, 0.143, 0.9733, 0.1004, 0.9733, 0.9825, 0.1643, 0.78, 0.1643, 0.78, 0.1422, 0.9825, 0.1422, 0.1918, 0.737, 0.05632, 0.737, 0.05632, 0.2462, 0.1918, 0.2462, 0.9832, 0.1603, 0.7807, 0.1603, 0.7807, 0.1382, 0.9832, 0.1382, 0.9832, 0.07453, 0.7807, 0.07453, 0.7807, 0.05241, 0.9832, 0.05241, 0.3483, 0.03286, 0.3483, 0.2636, 0.2254, 0.2636, 0.2254, 0.03286, 0.9825, 0.07857, 0.78, 0.07857, 0.78, 0.05645, 0.9825, 0.05645, 0.3451, 0.03571, 0.3451, 0.2664, 0.2222, 0.2664, 0.2222, 0.03571, 0.4698, 0.09133, 0.3795, 0.09133, 0.3795, 0.05538, 0.4698, 0.05538, 0.3463, 0.623, 0.3463, 0.7258, 0.2234, 0.7258, 0.2234, 0.623, 0.4665, 0.0853, 0.3763, 0.0853, 0.3763, 0.04935, 0.4665, 0.04935, 0.3406, 0.6219, 0.3406, 0.7247, 0.2177, 0.7247, 0.2177, 0.6219, 0.2261, 0.9041, 0.2261, 0.8763, 0.2395, 0.8629, 0.2395, 0.8996, 0.2368, 0.969, 0.2368, 0.8588, 0.3508, 0.8588, 0.3508, 0.969, 0.2234, 0.9556, 0.2234, 0.8722, 0.2368, 0.8588, 0.2368, 0.969, 0.2234, 0.9567, 0.2234, 0.8733, 0.2368, 0.8598, 0.2368, 0.9701, 0.2244, 0.9027, 0.2244, 0.8749, 0.2379, 0.8615, 0.2379, 0.8982, 0.4637, 0.8996, 0.3534, 0.8996, 0.3534, 0.8629, 0.4637, 0.8629, 0.2368, 0.9701, 0.2368, 0.8598, 0.3508, 0.8598, 0.3508, 0.9701, 0.2379, 0.8982, 0.2379, 0.8615, 0.3518, 0.8615, 0.3518, 0.8982, 0.2395, 0.8996, 0.2395, 0.8629, 0.3534, 0.8629, 0.3534, 0.8996, 0.3406, 0.2687, 0.3406, 0.4994, 0.2177, 0.4994, 0.2177, 0.2687, 0.3406, 0.4994, 0.3406, 0.6219, 0.2177, 0.6219, 0.2177, 0.4994, 0.7765, 0.07147, 0.574, 0.0853, 0.574, 0.04935, 0.7765, 0.04935, 0.574, 0.0853, 0.4665, 0.0853, 0.4665, 0.04935, 0.574, 0.04935, 0.3463, 0.2698, 0.3463, 0.5005, 0.2234, 0.5005, 0.2234, 0.2698, 0.3463, 0.5005, 0.3463, 0.623, 0.2234, 0.623, 0.2234, 0.5005, 0.7797, 0.0775, 0.5773, 0.09133, 0.5773, 0.05538, 0.7797, 0.05538, 0.5773, 0.09133, 0.4698, 0.09133, 0.4698, 0.05538, 0.5773, 0.05538, 0.5773, 0.1632, 0.4698, 0.1632, 0.4698, 0.1273, 0.5773, 0.1273, 0.08527, 0.02302, 0.1572, 0.02302, 0.1572, 0.968, 0.08527, 0.968, 0.7797, 0.1632, 0.5773, 0.1632, 0.5773, 0.1273, 0.7797, 0.1411, 0.7797, 0.1411, 0.5773, 0.1273, 0.5773, 0.09133, 0.7797, 0.0775, 0.574, 0.1572, 0.4665, 0.1572, 0.4665, 0.1213, 0.574, 0.1213, 0.0887, 0.2419, 0.1128, 0.2419, 0.1128, 0.7327, 0.0887, 0.7327, 0.7765, 0.1572, 0.574, 0.1572, 0.574, 0.1213, 0.7765, 0.1351, 0.7765, 0.1351, 0.574, 0.1213, 0.574, 0.0853, 0.7765, 0.07147, 0.2395, 0.9731, 0.2395, 0.9364, 0.3534, 0.9364, 0.3534, 0.9731, 0.2395, 0.9364, 0.2395, 0.8996, 0.3534, 0.8996, 0.3534, 0.9364, 0.2379, 0.9717, 0.2379, 0.935, 0.3518, 0.935, 0.3518, 0.9717, 0.2379, 0.935, 0.2379, 0.8982, 0.3518, 0.8982, 0.3518, 0.935, 0.4637, 0.9731, 0.3534, 0.9731, 0.3534, 0.9364, 0.4637, 0.9364, 0.4637, 0.9364, 0.3534, 0.9364, 0.3534, 0.8996, 0.4637, 0.8996, 0.2244, 0.9583, 0.2244, 0.9305, 0.2379, 0.935, 0.2379, 0.9717, 0.2244, 0.9305, 0.2244, 0.9027, 0.2379, 0.8982, 0.2379, 0.935, 0.2261, 0.9597, 0.2261, 0.9319, 0.2395, 0.9364, 0.2395, 0.9731, 0.2261, 0.9319, 0.2261, 0.9041, 0.2395, 0.8996, 0.2395, 0.9364, 0.4665, 0.1572, 0.3763, 0.1572, 0.3763, 0.1213, 0.4665, 0.1213, 0.4665, 0.1213, 0.3763, 0.1213, 0.3763, 0.0853, 0.4665, 0.0853, 0.4698, 0.1632, 0.3795, 0.1632, 0.3795, 0.1273, 0.4698, 0.1273, 0.4698, 0.1273, 0.3795, 0.1273, 0.3795, 0.09133, 0.4698, 0.09133, 0.09452, 0.2436, 0.1371, 0.2436, 0.1371, 0.7344, 0.09452, 0.7344, 0.9789, 0.1572, 0.7765, 0.1572, 0.7765, 0.1351, 0.9789, 0.1351, 0.05549, 0.02302, 0.191, 0.02302, 0.191, 0.968, 0.05549, 0.968, 0.9822, 0.1632, 0.7797, 0.1632, 0.7797, 0.1411, 0.9822, 0.1411, 0.9822, 0.0775, 0.7797, 0.0775, 0.7797, 0.05538, 0.9822, 0.05538, 0.3463, 0.03908, 0.3463, 0.2698, 0.2234, 0.2698, 0.2234, 0.03908, 0.9789, 0.07147, 0.7765, 0.07147, 0.7765, 0.04935, 0.9789, 0.04935, 0.3406, 0.03797, 0.3406, 0.2687, 0.2177, 0.2687, 0.2177, 0.03797, 0.47, 0.08805, 0.3798, 0.08805, 0.3798, 0.0521, 0.47, 0.0521, 0.3486, 0.6292, 0.3486, 0.732, 0.2257, 0.732, 0.2257, 0.6292, 0.4669, 0.08687, 0.3767, 0.08687, 0.3767, 0.05091, 0.4669, 0.05091, 0.3463, 0.6185, 0.3463, 0.7213, 0.2233, 0.7213, 0.2233, 0.6185, 0.2256, 0.9006, 0.2256, 0.8728, 0.2391, 0.8593, 0.2391, 0.8961, 0.2352, 0.9701, 0.2352, 0.8598, 0.3491, 0.8598, 0.3491, 0.9701, 0.2218, 0.9567, 0.2218, 0.8733, 0.2352, 0.8598, 0.2352, 0.9701, 0.2244, 0.957, 0.2244, 0.8736, 0.2378, 0.8602, 0.2378, 0.9704, 0.2219, 0.8993, 0.2219, 0.8715, 0.2354, 0.858, 0.2354, 0.8948, 0.2412, 0.941, 0.3514, 0.941, 0.3514, 0.9777, 0.2412, 0.9777, 0.2378, 0.9704, 0.2378, 0.8602, 0.3517, 0.8602, 0.3517, 0.9704, 0.2354, 0.8948, 0.2354, 0.858, 0.3493, 0.858, 0.3493, 0.8948, 0.2391, 0.8961, 0.2391, 0.8593, 0.353, 0.8593, 0.353, 0.8961, 0.3463, 0.2653, 0.3463, 0.496, 0.2233, 0.496, 0.2233, 0.2653, 0.3463, 0.496, 0.3463, 0.6185, 0.2233, 0.6185, 0.2233, 0.496, 0.7769, 0.07303, 0.5744, 0.08687, 0.5744, 0.05091, 0.7769, 0.05091, 0.5744, 0.08687, 0.4669, 0.08687, 0.4669, 0.05091, 0.5744, 0.05091, 0.3486, 0.276, 0.3486, 0.5067, 0.2257, 0.5067, 0.2257, 0.276, 0.3486, 0.5067, 0.3486, 0.6292, 0.2257, 0.6292, 0.2257, 0.5067, 0.78, 0.07422, 0.5776, 0.08805, 0.5776, 0.0521, 0.78, 0.0521, 0.5776, 0.08805, 0.47, 0.08805, 0.47, 0.0521, 0.5776, 0.0521, 0.5776, 0.16, 0.47, 0.16, 0.47, 0.124, 0.5776, 0.124, 0.07756, 0.2421, 0.1495, 0.2421, 0.1495, 0.7329, 0.07756, 0.7329, 0.78, 0.16, 0.5776, 0.16, 0.5776, 0.124, 0.78, 0.1378, 0.78, 0.1378, 0.5776, 0.124, 0.5776, 0.08805, 0.78, 0.07422, 0.5744, 0.1588, 0.4669, 0.1588, 0.4669, 0.1228, 0.5744, 0.1228, 0.5744, 0.1228, 0.4669, 0.1228, 0.4669, 0.08687, 0.5744, 0.08687, 0.7769, 0.1588, 0.5744, 0.1588, 0.5744, 0.1228, 0.7769, 0.1367, 0.7769, 0.1367, 0.5744, 0.1228, 0.5744, 0.08687, 0.7769, 0.07303, 0.2391, 0.9696, 0.2391, 0.9328, 0.353, 0.9328, 0.353, 0.9696, 0.2391, 0.9328, 0.2391, 0.8961, 0.353, 0.8961, 0.353, 0.9328, 0.2354, 0.9683, 0.2354, 0.9315, 0.3493, 0.9315, 0.3493, 0.9683, 0.2354, 0.9315, 0.2354, 0.8948, 0.3493, 0.8948, 0.3493, 0.9315, 0.2412, 0.8675, 0.3514, 0.8675, 0.3514, 0.9042, 0.2412, 0.9042, 0.2412, 0.9042, 0.3514, 0.9042, 0.3514, 0.941, 0.2412, 0.941, 0.2219, 0.9549, 0.2219, 0.9271, 0.2354, 0.9315, 0.2354, 0.9683, 0.2219, 0.9271, 0.2219, 0.8993, 0.2354, 0.8948, 0.2354, 0.9315, 0.2256, 0.9562, 0.2256, 0.9284, 0.2391, 0.9328, 0.2391, 0.9696, 0.2256, 0.9284, 0.2256, 0.9006, 0.2391, 0.8961, 0.2391, 0.9328, 0.4669, 0.1588, 0.3767, 0.1588, 0.3767, 0.1228, 0.4669, 0.1228, 0.4669, 0.1228, 0.3767, 0.1228, 0.3767, 0.08687, 0.4669, 0.08687, 0.47, 0.16, 0.3798, 0.16, 0.3798, 0.124, 0.47, 0.124, 0.47, 0.124, 0.3798, 0.124, 0.3798, 0.08805, 0.47, 0.08805, 0.9794, 0.1367, 0.7769, 0.1367, 0.7769, 0.07303, 0.9794, 0.07303, 0.9794, 0.1588, 0.7769, 0.1588, 0.7769, 0.1367, 0.9794, 0.1367, 0.05686, 0.2409, 0.1923, 0.2409, 0.1923, 0.7317, 0.05686, 0.7317, 0.9825, 0.16, 0.78, 0.16, 0.78, 0.1378, 0.9825, 0.1378, 0.9825, 0.07422, 0.78, 0.07422, 0.78, 0.0521, 0.9825, 0.0521, 0.3486, 0.0453, 0.3486, 0.276, 0.2257, 0.276, 0.2257, 0.0453, 0.9794, 0.07303, 0.7769, 0.07303, 0.7769, 0.05091, 0.9794, 0.05091, 0.3463, 0.03457, 0.3463, 0.2653, 0.2233, 0.2653, 0.2233, 0.03457, 0.1897, 0.7351, 0.05421, 0.7351, 0.05421, 0.2443, 0.1897, 0.2443, 0.05876, 0.01882, 0.1943, 0.01882, 0.1943, 0.9638, 0.05876, 0.9638, 0.05725, 0.2422, 0.1927, 0.2422, 0.1927, 0.733, 0.05725, 0.733, 0.08275, 0.2421, 0.1547, 0.2421, 0.1547, 0.7329, 0.08275, 0.7329, 0.09047, 0.2388, 0.1145, 0.2388, 0.1145, 0.7296, 0.09047, 0.7296, 0.08219, 0.2421, 0.1541, 0.2421, 0.1541, 0.7329, 0.08219, 0.7329, 0.1368, 0.7327, 0.1128, 0.7327, 0.1128, 0.2419, 0.1368, 0.2419, 0.1599, 0.9638, 0.08796, 0.9638, 0.08796, 0.01882, 0.1599, 0.01882, 0.1124, 0.01882, 0.1365, 0.01882, 0.1365, 0.9638, 0.1124, 0.9638, 0.4717, 0.08936, 0.3815, 0.08936, 0.3815, 0.0534, 0.4717, 0.0534, 0.3412, 0.6239, 0.3412, 0.7267, 0.2183, 0.7267, 0.2183, 0.6239, 0.4696, 0.0874, 0.3794, 0.0874, 0.3794, 0.05145, 0.4696, 0.05145, 0.3508, 0.6219, 0.3508, 0.7247, 0.2279, 0.7247, 0.2279, 0.6219, 0.2234, 0.9018, 0.2234, 0.874, 0.2368, 0.8605, 0.2368, 0.8973, 0.2328, 0.9655, 0.2328, 0.8553, 0.3467, 0.8553, 0.3467, 0.9655, 0.2194, 0.9521, 0.2194, 0.8687, 0.2328, 0.8553, 0.2328, 0.9655, 0.2267, 0.9585, 0.2267, 0.875, 0.2401, 0.8616, 0.2401, 0.9719, 0.2198, 0.9027, 0.2198, 0.8749, 0.2332, 0.8615, 0.2332, 0.8982, 0.3551, 0.8941, 0.2449, 0.8941, 0.2449, 0.8573, 0.3551, 0.8573, 0.2401, 0.9719, 0.2401, 0.8616, 0.354, 0.8616, 0.354, 0.9719, 0.2332, 0.8982, 0.2332, 0.8615, 0.3471, 0.8615, 0.3471, 0.8982, 0.2368, 0.8973, 0.2368, 0.8605, 0.3508, 0.8605, 0.3508, 0.8973, 0.3508, 0.2687, 0.3508, 0.4994, 0.2279, 0.4994, 0.2279, 0.2687, 0.3508, 0.4994, 0.3508, 0.6219, 0.2279, 0.6219, 0.2279, 0.4994, 0.7796, 0.07357, 0.5772, 0.0874, 0.5772, 0.05145, 0.7796, 0.05145, 0.5772, 0.0874, 0.4696, 0.0874, 0.4696, 0.05145, 0.5772, 0.05145, 0.3412, 0.2707, 0.3412, 0.5014, 0.2183, 0.5014, 0.2183, 0.2707, 0.3412, 0.5014, 0.3412, 0.6239, 0.2183, 0.6239, 0.2183, 0.5014, 0.7817, 0.07552, 0.5792, 0.08936, 0.5792, 0.0534, 0.7817, 0.0534, 0.5792, 0.08936, 0.4717, 0.08936, 0.4717, 0.0534, 0.5792, 0.0534, 0.5792, 0.1613, 0.4717, 0.1613, 0.4717, 0.1253, 0.5792, 0.1253, 0.5792, 0.1253, 0.4717, 0.1253, 0.4717, 0.08936, 0.5792, 0.08936, 0.7817, 0.1613, 0.5792, 0.1613, 0.5792, 0.1253, 0.7817, 0.1391, 0.7817, 0.1391, 0.5792, 0.1253, 0.5792, 0.08936, 0.7817, 0.07552, 0.5772, 0.1593, 0.4696, 0.1593, 0.4696, 0.1234, 0.5772, 0.1234, 0.1386, 0.7296, 0.1145, 0.7296, 0.1145, 0.2388, 0.1386, 0.2388, 0.7796, 0.1593, 0.5772, 0.1593, 0.5772, 0.1234, 0.7796, 0.1372, 0.7796, 0.1372, 0.5772, 0.1234, 0.5772, 0.0874, 0.7796, 0.07357, 0.2368, 0.9708, 0.2368, 0.934, 0.3508, 0.934, 0.3508, 0.9708, 0.2368, 0.934, 0.2368, 0.8973, 0.3508, 0.8973, 0.3508, 0.934, 0.2332, 0.9717, 0.2332, 0.935, 0.3471, 0.935, 0.3471, 0.9717, 0.2332, 0.935, 0.2332, 0.8982, 0.3471, 0.8982, 0.3471, 0.935, 0.3551, 0.9676, 0.2449, 0.9676, 0.2449, 0.9308, 0.3551, 0.9308, 0.3551, 0.9308, 0.2449, 0.9308, 0.2449, 0.8941, 0.3551, 0.8941, 0.2198, 0.9583, 0.2198, 0.9305, 0.2332, 0.935, 0.2332, 0.9717, 0.2198, 0.9305, 0.2198, 0.9027, 0.2332, 0.8982, 0.2332, 0.935, 0.2234, 0.9574, 0.2234, 0.9296, 0.2368, 0.934, 0.2368, 0.9708, 0.2234, 0.9296, 0.2234, 0.9018, 0.2368, 0.8973, 0.2368, 0.934, 0.4696, 0.1593, 0.3794, 0.1593, 0.3794, 0.1234, 0.4696, 0.1234, 0.4696, 0.1234, 0.3794, 0.1234, 0.3794, 0.0874, 0.4696, 0.0874, 0.4717, 0.1613, 0.3815, 0.1613, 0.3815, 0.1253, 0.4717, 0.1253, 0.4717, 0.1253, 0.3815, 0.1253, 0.3815, 0.08936, 0.4717, 0.08936, 0.09462, 0.2471, 0.1372, 0.2471, 0.1372, 0.7379, 0.09462, 0.7379, 0.9821, 0.1593, 0.7796, 0.1593, 0.7796, 0.1372, 0.9821, 0.1372, 0.9842, 0.1391, 0.7817, 0.1391, 0.7817, 0.07552, 0.9842, 0.07552, 0.9842, 0.1613, 0.7817, 0.1613, 0.7817, 0.1391, 0.9842, 0.1391, 0.9842, 0.07552, 0.7817, 0.07552, 0.7817, 0.0534, 0.9842, 0.0534, 0.3412, 0.04002, 0.3412, 0.2707, 0.2183, 0.2707, 0.2183, 0.04002, 0.9821, 0.07357, 0.7796, 0.07357, 0.7796, 0.05145, 0.9821, 0.05145, 0.3508, 0.03797, 0.3508, 0.2687, 0.2279, 0.2687, 0.2279, 0.03797, 0.4707, 0.08836, 0.3805, 0.08836, 0.3805, 0.05241, 0.4707, 0.05241, 0.3483, 0.6168, 0.3483, 0.7196, 0.2254, 0.7196, 0.2254, 0.6168, 0.47, 0.0924, 0.3798, 0.0924, 0.3798, 0.05645, 0.47, 0.05645, 0.3451, 0.6196, 0.3451, 0.7224, 0.2222, 0.7224, 0.2222, 0.6196, 0.2273, 0.9063, 0.2273, 0.8785, 0.2407, 0.865, 0.2407, 0.9018, 0.233, 0.969, 0.233, 0.8588, 0.3469, 0.8588, 0.3469, 0.969, 0.2196, 0.9556, 0.2196, 0.8722, 0.233, 0.8588, 0.233, 0.969, 0.2244, 0.9555, 0.2244, 0.8721, 0.2379, 0.8586, 0.2379, 0.9689, 0.223, 0.9031, 0.223, 0.8753, 0.2364, 0.8619, 0.2364, 0.8987, 0.4649, 0.9018, 0.3546, 0.9018, 0.3546, 0.865, 0.4649, 0.865, 0.2379, 0.9689, 0.2379, 0.8586, 0.3518, 0.8586, 0.3518, 0.9689, 0.2364, 0.8987, 0.2364, 0.8619, 0.3504, 0.8619, 0.3504, 0.8987, 0.2407, 0.9018, 0.2407, 0.865, 0.3546, 0.865, 0.3546, 0.9018, 0.3451, 0.2664, 0.3451, 0.4971, 0.2222, 0.4971, 0.2222, 0.2664, 0.3451, 0.4971, 0.3451, 0.6196, 0.2222, 0.6196, 0.2222, 0.4971, 0.78, 0.07857, 0.5776, 0.0924, 0.5776, 0.05645, 0.78, 0.05645, 0.5776, 0.0924, 0.47, 0.0924, 0.47, 0.05645, 0.5776, 0.05645, 0.3483, 0.2636, 0.3483, 0.4943, 0.2254, 0.4943, 0.2254, 0.2636, 0.3483, 0.4943, 0.3483, 0.6168, 0.2254, 0.6168, 0.2254, 0.4943, 0.7807, 0.07453, 0.5782, 0.08836, 0.5782, 0.05241, 0.7807, 0.05241, 0.5782, 0.08836, 0.4707, 0.08836, 0.4707, 0.05241, 0.5782, 0.05241, 0.5782, 0.1603, 0.4707, 0.1603, 0.4707, 0.1243, 0.5782, 0.1243, 0.07737, 0.2455, 0.1493, 0.2455, 0.1493, 0.7363, 0.07737, 0.7363, 0.7807, 0.1603, 0.5782, 0.1603, 0.5782, 0.1243, 0.7807, 0.1382, 0.7807, 0.1382, 0.5782, 0.1243, 0.5782, 0.08836, 0.7807, 0.07453, 0.5776, 0.1643, 0.47, 0.1643, 0.47, 0.1284, 0.5776, 0.1284, 0.1136, 0.02092, 0.1376, 0.02092, 0.1376, 0.9659, 0.1136, 0.9659, 0.78, 0.1643, 0.5776, 0.1643, 0.5776, 0.1284, 0.78, 0.1422, 0.78, 0.1422, 0.5776, 0.1284, 0.5776, 0.0924, 0.78, 0.07857, 0.2407, 0.9753, 0.2407, 0.9385, 0.3546, 0.9385, 0.3546, 0.9753, 0.2407, 0.9385, 0.2407, 0.9018, 0.3546, 0.9018, 0.3546, 0.9385, 0.2364, 0.9722, 0.2364, 0.9354, 0.3504, 0.9354, 0.3504, 0.9722, 0.2364, 0.9354, 0.2364, 0.8987, 0.3504, 0.8987, 0.3504, 0.9354, 0.4649, 0.9753, 0.3546, 0.9753, 0.3546, 0.9385, 0.4649, 0.9385, 0.4649, 0.9385, 0.3546, 0.9385, 0.3546, 0.9018, 0.4649, 0.9018, 0.223, 0.9587, 0.223, 0.9309, 0.2364, 0.9354, 0.2364, 0.9722, 0.223, 0.9309, 0.223, 0.9031, 0.2364, 0.8987, 0.2364, 0.9354, 0.2273, 0.9619, 0.2273, 0.9341, 0.2407, 0.9385, 0.2407, 0.9753, 0.2273, 0.9341, 0.2273, 0.9063, 0.2407, 0.9018, 0.2407, 0.9385, 0.47, 0.1643, 0.3798, 0.1643, 0.3798, 0.1284, 0.47, 0.1284, 0.47, 0.1284, 0.3798, 0.1284, 0.3798, 0.0924, 0.47, 0.0924, 0.4707, 0.1603, 0.3805, 0.1603, 0.3805, 0.1243, 0.4707, 0.1243, 0.4707, 0.1243, 0.3805, 0.1243, 0.3805, 0.08836, 0.4707, 0.08836, 0.1004, 0.02828, 0.143, 0.02828, 0.143, 0.9733, 0.1004, 0.9733, 0.9825, 0.1643, 0.78, 0.1643, 0.78, 0.1422, 0.9825, 0.1422, 0.1918, 0.737, 0.05632, 0.737, 0.05632, 0.2462, 0.1918, 0.2462, 0.9832, 0.1603, 0.7807, 0.1603, 0.7807, 0.1382, 0.9832, 0.1382, 0.9832, 0.07453, 0.7807, 0.07453, 0.7807, 0.05241, 0.9832, 0.05241, 0.3483, 0.03286, 0.3483, 0.2636, 0.2254, 0.2636, 0.2254, 0.03286, 0.9825, 0.07857, 0.78, 0.07857, 0.78, 0.05645, 0.9825, 0.05645, 0.3451, 0.03571, 0.3451, 0.2664, 0.2222, 0.2664, 0.2222, 0.03571, 0.4698, 0.09133, 0.3795, 0.09133, 0.3795, 0.05538, 0.4698, 0.05538, 0.3463, 0.623, 0.3463, 0.7258, 0.2234, 0.7258, 0.2234, 0.623, 0.4665, 0.0853, 0.3763, 0.0853, 0.3763, 0.04935, 0.4665, 0.04935, 0.3406, 0.6219, 0.3406, 0.7247, 0.2177, 0.7247, 0.2177, 0.6219, 0.2261, 0.9041, 0.2261, 0.8763, 0.2395, 0.8629, 0.2395, 0.8996, 0.2368, 0.969, 0.2368, 0.8588, 0.3508, 0.8588, 0.3508, 0.969, 0.2234, 0.9556, 0.2234, 0.8722, 0.2368, 0.8588, 0.2368, 0.969, 0.2234, 0.9567, 0.2234, 0.8733, 0.2368, 0.8598, 0.2368, 0.9701, 0.2244, 0.9027, 0.2244, 0.8749, 0.2379, 0.8615, 0.2379, 0.8982, 0.4637, 0.8996, 0.3534, 0.8996, 0.3534, 0.8629, 0.4637, 0.8629, 0.2368, 0.9701, 0.2368, 0.8598, 0.3508, 0.8598, 0.3508, 0.9701, 0.2379, 0.8982, 0.2379, 0.8615, 0.3518, 0.8615, 0.3518, 0.8982, 0.2395, 0.8996, 0.2395, 0.8629, 0.3534, 0.8629, 0.3534, 0.8996, 0.3406, 0.2687, 0.3406, 0.4994, 0.2177, 0.4994, 0.2177, 0.2687, 0.3406, 0.4994, 0.3406, 0.6219, 0.2177, 0.6219, 0.2177, 0.4994, 0.7765, 0.07147, 0.574, 0.0853, 0.574, 0.04935, 0.7765, 0.04935, 0.574, 0.0853, 0.4665, 0.0853, 0.4665, 0.04935, 0.574, 0.04935, 0.3463, 0.2698, 0.3463, 0.5005, 0.2234, 0.5005, 0.2234, 0.2698, 0.3463, 0.5005, 0.3463, 0.623, 0.2234, 0.623, 0.2234, 0.5005, 0.7797, 0.0775, 0.5773, 0.09133, 0.5773, 0.05538, 0.7797, 0.05538, 0.5773, 0.09133, 0.4698, 0.09133, 0.4698, 0.05538, 0.5773, 0.05538, 0.5773, 0.1632, 0.4698, 0.1632, 0.4698, 0.1273, 0.5773, 0.1273, 0.08527, 0.02302, 0.1572, 0.02302, 0.1572, 0.968, 0.08527, 0.968, 0.7797, 0.1632, 0.5773, 0.1632, 0.5773, 0.1273, 0.7797, 0.1411, 0.7797, 0.1411, 0.5773, 0.1273, 0.5773, 0.09133, 0.7797, 0.0775, 0.574, 0.1572, 0.4665, 0.1572, 0.4665, 0.1213, 0.574, 0.1213, 0.0887, 0.2419, 0.1128, 0.2419, 0.1128, 0.7327, 0.0887, 0.7327, 0.7765, 0.1572, 0.574, 0.1572, 0.574, 0.1213, 0.7765, 0.1351, 0.7765, 0.1351, 0.574, 0.1213, 0.574, 0.0853, 0.7765, 0.07147, 0.2395, 0.9731, 0.2395, 0.9364, 0.3534, 0.9364, 0.3534, 0.9731, 0.2395, 0.9364, 0.2395, 0.8996, 0.3534, 0.8996, 0.3534, 0.9364, 0.2379, 0.9717, 0.2379, 0.935, 0.3518, 0.935, 0.3518, 0.9717, 0.2379, 0.935, 0.2379, 0.8982, 0.3518, 0.8982, 0.3518, 0.935, 0.4637, 0.9731, 0.3534, 0.9731, 0.3534, 0.9364, 0.4637, 0.9364, 0.4637, 0.9364, 0.3534, 0.9364, 0.3534, 0.8996, 0.4637, 0.8996, 0.2244, 0.9583, 0.2244, 0.9305, 0.2379, 0.935, 0.2379, 0.9717, 0.2244, 0.9305, 0.2244, 0.9027, 0.2379, 0.8982, 0.2379, 0.935, 0.2261, 0.9597, 0.2261, 0.9319, 0.2395, 0.9364, 0.2395, 0.9731, 0.2261, 0.9319, 0.2261, 0.9041, 0.2395, 0.8996, 0.2395, 0.9364, 0.4665, 0.1572, 0.3763, 0.1572, 0.3763, 0.1213, 0.4665, 0.1213, 0.4665, 0.1213, 0.3763, 0.1213, 0.3763, 0.0853, 0.4665, 0.0853, 0.4698, 0.1632, 0.3795, 0.1632, 0.3795, 0.1273, 0.4698, 0.1273, 0.4698, 0.1273, 0.3795, 0.1273, 0.3795, 0.09133, 0.4698, 0.09133, 0.09452, 0.2436, 0.1371, 0.2436, 0.1371, 0.7344, 0.09452, 0.7344, 0.9789, 0.1572, 0.7765, 0.1572, 0.7765, 0.1351, 0.9789, 0.1351, 0.05549, 0.02302, 0.191, 0.02302, 0.191, 0.968, 0.05549, 0.968, 0.9822, 0.1632, 0.7797, 0.1632, 0.7797, 0.1411, 0.9822, 0.1411, 0.9822, 0.0775, 0.7797, 0.0775, 0.7797, 0.05538, 0.9822, 0.05538, 0.3463, 0.03908, 0.3463, 0.2698, 0.2234, 0.2698, 0.2234, 0.03908, 0.9789, 0.07147, 0.7765, 0.07147, 0.7765, 0.04935, 0.9789, 0.04935, 0.3406, 0.03797, 0.3406, 0.2687, 0.2177, 0.2687, 0.2177, 0.03797, 0.47, 0.08805, 0.3798, 0.08805, 0.3798, 0.0521, 0.47, 0.0521, 0.3486, 0.6292, 0.3486, 0.732, 0.2257, 0.732, 0.2257, 0.6292, 0.4669, 0.08687, 0.3767, 0.08687, 0.3767, 0.05091, 0.4669, 0.05091, 0.3463, 0.6185, 0.3463, 0.7213, 0.2233, 0.7213, 0.2233, 0.6185, 0.2256, 0.9006, 0.2256, 0.8728, 0.2391, 0.8593, 0.2391, 0.8961, 0.2352, 0.9701, 0.2352, 0.8598, 0.3491, 0.8598, 0.3491, 0.9701, 0.2218, 0.9567, 0.2218, 0.8733, 0.2352, 0.8598, 0.2352, 0.9701, 0.2244, 0.957, 0.2244, 0.8736, 0.2378, 0.8602, 0.2378, 0.9704, 0.2219, 0.8993, 0.2219, 0.8715, 0.2354, 0.858, 0.2354, 0.8948, 0.2412, 0.941, 0.3514, 0.941, 0.3514, 0.9777, 0.2412, 0.9777, 0.2378, 0.9704, 0.2378, 0.8602, 0.3517, 0.8602, 0.3517, 0.9704, 0.2354, 0.8948, 0.2354, 0.858, 0.3493, 0.858, 0.3493, 0.8948, 0.2391, 0.8961, 0.2391, 0.8593, 0.353, 0.8593, 0.353, 0.8961, 0.3463, 0.2653, 0.3463, 0.496, 0.2233, 0.496, 0.2233, 0.2653, 0.3463, 0.496, 0.3463, 0.6185, 0.2233, 0.6185, 0.2233, 0.496, 0.7769, 0.07303, 0.5744, 0.08687, 0.5744, 0.05091, 0.7769, 0.05091, 0.5744, 0.08687, 0.4669, 0.08687, 0.4669, 0.05091, 0.5744, 0.05091, 0.3486, 0.276, 0.3486, 0.5067, 0.2257, 0.5067, 0.2257, 0.276, 0.3486, 0.5067, 0.3486, 0.6292, 0.2257, 0.6292, 0.2257, 0.5067, 0.78, 0.07422, 0.5776, 0.08805, 0.5776, 0.0521, 0.78, 0.0521, 0.5776, 0.08805, 0.47, 0.08805, 0.47, 0.0521, 0.5776, 0.0521, 0.5776, 0.16, 0.47, 0.16, 0.47, 0.124, 0.5776, 0.124, 0.07756, 0.2421, 0.1495, 0.2421, 0.1495, 0.7329, 0.07756, 0.7329, 0.78, 0.16, 0.5776, 0.16, 0.5776, 0.124, 0.78, 0.1378, 0.78, 0.1378, 0.5776, 0.124, 0.5776, 0.08805, 0.78, 0.07422, 0.5744, 0.1588, 0.4669, 0.1588, 0.4669, 0.1228, 0.5744, 0.1228, 0.5744, 0.1228, 0.4669, 0.1228, 0.4669, 0.08687, 0.5744, 0.08687, 0.7769, 0.1588, 0.5744, 0.1588, 0.5744, 0.1228, 0.7769, 0.1367, 0.7769, 0.1367, 0.5744, 0.1228, 0.5744, 0.08687, 0.7769, 0.07303, 0.2391, 0.9696, 0.2391, 0.9328, 0.353, 0.9328, 0.353, 0.9696, 0.2391, 0.9328, 0.2391, 0.8961, 0.353, 0.8961, 0.353, 0.9328, 0.2354, 0.9683, 0.2354, 0.9315, 0.3493, 0.9315, 0.3493, 0.9683, 0.2354, 0.9315, 0.2354, 0.8948, 0.3493, 0.8948, 0.3493, 0.9315, 0.2412, 0.8675, 0.3514, 0.8675, 0.3514, 0.9042, 0.2412, 0.9042, 0.2412, 0.9042, 0.3514, 0.9042, 0.3514, 0.941, 0.2412, 0.941, 0.2219, 0.9549, 0.2219, 0.9271, 0.2354, 0.9315, 0.2354, 0.9683, 0.2219, 0.9271, 0.2219, 0.8993, 0.2354, 0.8948, 0.2354, 0.9315, 0.2256, 0.9562, 0.2256, 0.9284, 0.2391, 0.9328, 0.2391, 0.9696, 0.2256, 0.9284, 0.2256, 0.9006, 0.2391, 0.8961, 0.2391, 0.9328, 0.4669, 0.1588, 0.3767, 0.1588, 0.3767, 0.1228, 0.4669, 0.1228, 0.4669, 0.1228, 0.3767, 0.1228, 0.3767, 0.08687, 0.4669, 0.08687, 0.47, 0.16, 0.3798, 0.16, 0.3798, 0.124, 0.47, 0.124, 0.47, 0.124, 0.3798, 0.124, 0.3798, 0.08805, 0.47, 0.08805, 0.9794, 0.1367, 0.7769, 0.1367, 0.7769, 0.07303, 0.9794, 0.07303, 0.9794, 0.1588, 0.7769, 0.1588, 0.7769, 0.1367, 0.9794, 0.1367, 0.05686, 0.2409, 0.1923, 0.2409, 0.1923, 0.7317, 0.05686, 0.7317, 0.9825, 0.16, 0.78, 0.16, 0.78, 0.1378, 0.9825, 0.1378, 0.9825, 0.07422, 0.78, 0.07422, 0.78, 0.0521, 0.9825, 0.0521, 0.3486, 0.0453, 0.3486, 0.276, 0.2257, 0.276, 0.2257, 0.0453, 0.9794, 0.07303, 0.7769, 0.07303, 0.7769, 0.05091, 0.9794, 0.05091, 0.3463, 0.03457, 0.3463, 0.2653, 0.2233, 0.2653, 0.2233, 0.03457, 0.1897, 0.7351, 0.05421, 0.7351, 0.05421, 0.2443, 0.1897, 0.2443, 0.05876, 0.01882, 0.1943, 0.01882, 0.1943, 0.9638, 0.05876, 0.9638, 0.05725, 0.2422, 0.1927, 0.2422, 0.1927, 0.733, 0.05725, 0.733, 0.08275, 0.2421, 0.1547, 0.2421, 0.1547, 0.7329, 0.08275, 0.7329, 0.09047, 0.2388, 0.1145, 0.2388, 0.1145, 0.7296, 0.09047, 0.7296, 0.08219, 0.2421, 0.1541, 0.2421, 0.1541, 0.7329, 0.08219, 0.7329, 0.1368, 0.7327, 0.1128, 0.7327, 0.1128, 0.2419, 0.1368, 0.2419, 0.1599, 0.9638, 0.08796, 0.9638, 0.08796, 0.01882, 0.1599, 0.01882, 0.1124, 0.01882, 0.1365, 0.01882, 0.1365, 0.9638, 0.1124, 0.9638])
me_cube_002.update()

# ---- objects
ob_cube_001 = bpy.data.objects.new('Cube.001', me_cube_002)

# ---- transforms, parenting, visibility, modifiers, constraints
ob_cube_001.location = (0.1025, 0.1235, 1.505)

# ---- collection membership
col_collection.objects.link(ob_cube_001)

# ---- scene / render settings (as saved in the file)
scene.frame_start = 1; scene.frame_end = 250; scene.frame_set(1)
scene.render.engine = 'BLENDER_EEVEE_NEXT'
bpy.context.view_layer.update()

# ---- added for rendering (the .blend has no active camera and no usable light): camera, sun
cam_auto = bpy.data.cameras.new('AutoCamera')
cam_auto.lens = 50.0
cam_auto.sensor_width = 36.0
cam_auto.clip_end = 1000.0
ob_auto_camera = bpy.data.objects.new('AutoCamera', cam_auto)
scene.collection.objects.link(ob_auto_camera)
ob_auto_camera.location = (16.0868, -19.0582, 14.0822)
ob_auto_camera.rotation_euler = (1.09748, -7.21219e-08, 0.694738)
scene.camera = ob_auto_camera
light_auto_sun = bpy.data.lights.new('AutoSun', 'SUN')
light_auto_sun.energy = 3.0
light_auto_sun.angle = 0.0523599
ob_auto_sun = bpy.data.objects.new('AutoSun', light_auto_sun)
scene.collection.objects.link(ob_auto_sun)
ob_auto_sun.rotation_euler = (0.872665, 0.174533, 0.523599)
bpy.context.view_layer.update()
